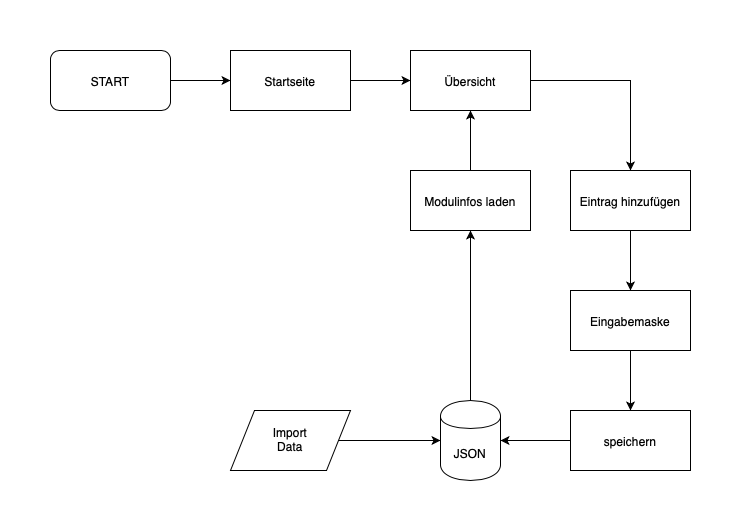

The diagram above was exported from draw.io. Its source (the exported page's mxGraphModel, read from the mxfile embedded in the PNG):
<mxGraphModel dx="729" dy="568" grid="1" gridSize="10" guides="1" tooltips="1" connect="1" arrows="1" fold="1" page="1" pageScale="1" pageWidth="827" pageHeight="1169" math="0" shadow="0">
  <root>
    <mxCell id="0" />
    <mxCell id="1" parent="0" />
    <mxCell id="BiY-vaMeD5na9Hjq4u55-12" value="" style="edgeStyle=orthogonalEdgeStyle;rounded=0;orthogonalLoop=1;jettySize=auto;html=1;" parent="1" source="BiY-vaMeD5na9Hjq4u55-1" target="BiY-vaMeD5na9Hjq4u55-2" edge="1">
      <mxGeometry relative="1" as="geometry" />
    </mxCell>
    <mxCell id="BiY-vaMeD5na9Hjq4u55-1" value="START" style="rounded=1;whiteSpace=wrap;html=1;" parent="1" vertex="1">
      <mxGeometry x="40" y="60" width="120" height="60" as="geometry" />
    </mxCell>
    <mxCell id="BiY-vaMeD5na9Hjq4u55-13" value="" style="edgeStyle=orthogonalEdgeStyle;rounded=0;orthogonalLoop=1;jettySize=auto;html=1;" parent="1" source="BiY-vaMeD5na9Hjq4u55-2" target="BiY-vaMeD5na9Hjq4u55-3" edge="1">
      <mxGeometry relative="1" as="geometry" />
    </mxCell>
    <mxCell id="BiY-vaMeD5na9Hjq4u55-2" value="Startseite" style="rounded=0;whiteSpace=wrap;html=1;" parent="1" vertex="1">
      <mxGeometry x="220" y="60" width="120" height="60" as="geometry" />
    </mxCell>
    <mxCell id="BiY-vaMeD5na9Hjq4u55-15" value="" style="edgeStyle=orthogonalEdgeStyle;rounded=0;orthogonalLoop=1;jettySize=auto;html=1;entryX=0.5;entryY=0;entryDx=0;entryDy=0;" parent="1" source="BiY-vaMeD5na9Hjq4u55-3" target="BiY-vaMeD5na9Hjq4u55-4" edge="1">
      <mxGeometry relative="1" as="geometry">
        <mxPoint x="600" y="90" as="targetPoint" />
      </mxGeometry>
    </mxCell>
    <mxCell id="BiY-vaMeD5na9Hjq4u55-3" value="Übersicht" style="rounded=0;whiteSpace=wrap;html=1;" parent="1" vertex="1">
      <mxGeometry x="400" y="60" width="120" height="60" as="geometry" />
    </mxCell>
    <mxCell id="BiY-vaMeD5na9Hjq4u55-16" value="" style="edgeStyle=orthogonalEdgeStyle;rounded=0;orthogonalLoop=1;jettySize=auto;html=1;" parent="1" source="BiY-vaMeD5na9Hjq4u55-4" target="BiY-vaMeD5na9Hjq4u55-5" edge="1">
      <mxGeometry relative="1" as="geometry" />
    </mxCell>
    <mxCell id="BiY-vaMeD5na9Hjq4u55-4" value="Eintrag hinzufügen" style="rounded=0;whiteSpace=wrap;html=1;" parent="1" vertex="1">
      <mxGeometry x="560" y="180" width="120" height="60" as="geometry" />
    </mxCell>
    <mxCell id="BiY-vaMeD5na9Hjq4u55-17" value="" style="edgeStyle=orthogonalEdgeStyle;rounded=0;orthogonalLoop=1;jettySize=auto;html=1;" parent="1" source="BiY-vaMeD5na9Hjq4u55-5" target="BiY-vaMeD5na9Hjq4u55-7" edge="1">
      <mxGeometry relative="1" as="geometry">
        <mxPoint x="620" y="420" as="targetPoint" />
      </mxGeometry>
    </mxCell>
    <mxCell id="BiY-vaMeD5na9Hjq4u55-5" value="Eingabemaske" style="rounded=0;whiteSpace=wrap;html=1;" parent="1" vertex="1">
      <mxGeometry x="560" y="300" width="120" height="60" as="geometry" />
    </mxCell>
    <mxCell id="BiY-vaMeD5na9Hjq4u55-19" value="" style="edgeStyle=orthogonalEdgeStyle;rounded=0;orthogonalLoop=1;jettySize=auto;html=1;" parent="1" source="BiY-vaMeD5na9Hjq4u55-7" target="BiY-vaMeD5na9Hjq4u55-9" edge="1">
      <mxGeometry relative="1" as="geometry">
        <mxPoint x="520" y="450" as="targetPoint" />
      </mxGeometry>
    </mxCell>
    <mxCell id="BiY-vaMeD5na9Hjq4u55-7" value="speichern" style="rounded=0;whiteSpace=wrap;html=1;" parent="1" vertex="1">
      <mxGeometry x="560" y="420" width="120" height="60" as="geometry" />
    </mxCell>
    <mxCell id="BiY-vaMeD5na9Hjq4u55-24" value="" style="edgeStyle=orthogonalEdgeStyle;rounded=0;orthogonalLoop=1;jettySize=auto;html=1;entryX=0.5;entryY=1;entryDx=0;entryDy=0;" parent="1" source="BiY-vaMeD5na9Hjq4u55-9" target="BiY-vaMeD5na9Hjq4u55-22" edge="1">
      <mxGeometry relative="1" as="geometry">
        <mxPoint x="460" y="450" as="targetPoint" />
      </mxGeometry>
    </mxCell>
    <mxCell id="BiY-vaMeD5na9Hjq4u55-9" value="JSON" style="shape=cylinder;whiteSpace=wrap;html=1;boundedLbl=1;backgroundOutline=1;" parent="1" vertex="1">
      <mxGeometry x="430" y="410" width="60" height="80" as="geometry" />
    </mxCell>
    <mxCell id="BiY-vaMeD5na9Hjq4u55-26" value="" style="edgeStyle=orthogonalEdgeStyle;rounded=0;orthogonalLoop=1;jettySize=auto;html=1;entryX=0.5;entryY=1;entryDx=0;entryDy=0;" parent="1" source="BiY-vaMeD5na9Hjq4u55-22" edge="1">
      <mxGeometry relative="1" as="geometry">
        <mxPoint x="460" y="120" as="targetPoint" />
      </mxGeometry>
    </mxCell>
    <mxCell id="BiY-vaMeD5na9Hjq4u55-22" value="Modulinfos laden" style="rounded=0;whiteSpace=wrap;html=1;" parent="1" vertex="1">
      <mxGeometry x="400" y="180" width="120" height="60" as="geometry" />
    </mxCell>
    <mxCell id="BiY-vaMeD5na9Hjq4u55-29" value="" style="edgeStyle=orthogonalEdgeStyle;rounded=0;orthogonalLoop=1;jettySize=auto;html=1;entryX=0;entryY=0.5;entryDx=0;entryDy=0;" parent="1" source="BiY-vaMeD5na9Hjq4u55-27" target="BiY-vaMeD5na9Hjq4u55-9" edge="1">
      <mxGeometry relative="1" as="geometry">
        <mxPoint x="240" y="450" as="targetPoint" />
      </mxGeometry>
    </mxCell>
    <mxCell id="BiY-vaMeD5na9Hjq4u55-27" value="Import&lt;br&gt;Data" style="shape=parallelogram;perimeter=parallelogramPerimeter;whiteSpace=wrap;html=1;" parent="1" vertex="1">
      <mxGeometry x="220" y="420" width="120" height="60" as="geometry" />
    </mxCell>
  </root>
</mxGraphModel>